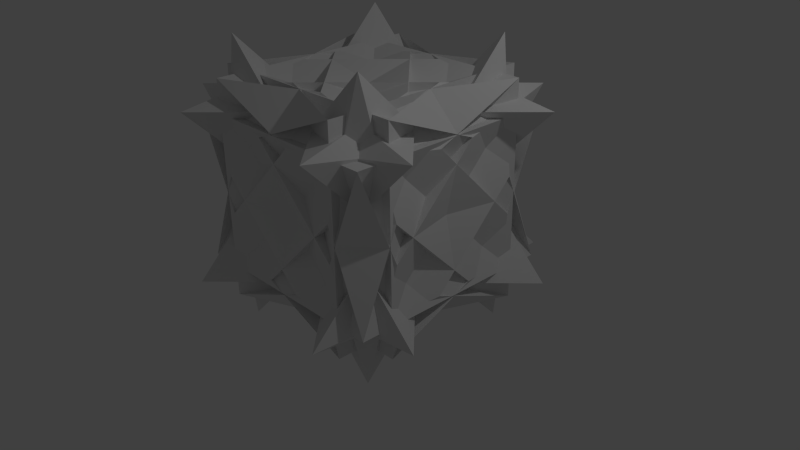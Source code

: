 # Source: Crazygon3.blend  (saved by Blender 2.76.0; exported with 4.5.12 LTS)
import bpy
from mathutils import Matrix  # noqa: F401  (used for matrix-valued properties, if any)

bpy.ops.wm.read_factory_settings(use_empty=True)
scene = bpy.context.scene
scene.name = 'Scene'

# ---- collections
col_collection_1 = bpy.data.collections.new('Collection 1'); scene.collection.children.link(col_collection_1)

# ---- materials (node trees are filled in below, after node groups)
mat_material = bpy.data.materials.new('Material')
mat_material.alpha_threshold = 0.0
mat_material.use_transparent_shadow = False
mat_material.roughness = 0.5
mat_material.line_color = (0.0, 0.0, 0.0, 1.0)

# ---- material node trees

# ---- world
world_world = bpy.data.worlds.new('World'); scene.world = world_world
world_world.color = (0.05088, 0.05088, 0.05088)
world_world.use_sun_shadow = False
world_world.sun_shadow_jitter_overblur = 0.0
world_world.cycles.sampling_method = 'MANUAL'
world_world.cycles.sample_map_resolution = 256

# ---- cameras
cam_camera = bpy.data.cameras.new('Camera')
cam_camera.clip_end = 100.0
cam_camera.lens = 35.0
cam_camera.sensor_width = 32.0
cam_camera.sensor_height = 18.0
cam_camera.ortho_scale = 7.314
cam_camera.dof.focus_distance = 0.0
cam_camera.dof.aperture_fstop = 128.0

# ---- lights
light_lamp = bpy.data.lights.new('Lamp', 'POINT')
light_lamp.transmission_factor = 0.0
light_lamp.cutoff_distance = 30.0
light_lamp.energy = 100.0
light_lamp.shadow_buffer_clip_start = 1.001
light_lamp.shadow_soft_size = 0.1
light_lamp.shadow_maximum_resolution = 0.006
light_lamp.use_absolute_resolution = True
light_lamp.cycles.use_multiple_importance_sampling = False

# ---- meshes
me_cube = bpy.data.meshes.new('Cube')
me_cube.from_pydata([(-0.2459, 0.9109, -1.427), (1.0, 1.427, -1.427), (-0.2459, 1.427, -0.9109), (-1.877, 1.104, -1.104), (0.9109, 1.427, 0.2459), (1.427, 1.427, -1.0), (1.427, 0.9109, 0.2459), (1.104, 1.104, 1.877), (0.9109, -0.2459, -1.427), (1.104, -1.877, -1.104), (1.427, -0.2459, -0.9109), (1.427, 1.0, -1.427), (-0.2459, -1.427, -0.9109), (1.0, -1.427, -1.427), (-0.2459, -0.9109, -1.427), (-1.877, -1.104, -1.104), (0.9109, 0.2459, -1.427), (1.427, -1.0, -1.427), (1.427, 0.2459, -0.9109), (1.104, 1.877, -1.104), (0.9109, -1.427, 0.2459), (1.104, -1.104, 1.877), (1.427, -0.9109, 0.2459), (1.427, -1.427, -1.0), (-1.427, 0.2459, -0.9109), (-1.427, -1.0, -1.427), (-0.9109, 0.2459, -1.427), (-1.104, 1.877, -1.104), (0.2459, -0.9109, -1.427), (-1.0, -1.427, -1.427), (0.2459, -1.427, -0.9109), (1.877, -1.104, -1.104), (-1.427, -0.9109, 0.2459), (-1.104, -1.104, 1.877), (-0.9109, -1.427, 0.2459), (-1.427, -1.427, -1.0), (-0.9109, -0.2459, -1.427), (-1.427, 1.0, -1.427), (-1.427, -0.2459, -0.9109), (-1.104, -1.877, -1.104), (-1.427, 0.9109, 0.2459), (-1.427, 1.427, -1.0), (-0.9109, 1.427, 0.2459), (-1.104, 1.104, 1.877), (0.2459, 0.9109, -1.427), (1.877, 1.104, -1.104), (0.2459, 1.427, -0.9109), (-1.0, 1.427, -1.427), (0.9109, -0.2459, 1.427), (1.427, 1.0, 1.427), (1.427, -0.2459, 0.9109), (1.104, -1.877, 1.104), (1.427, 0.9109, -0.2459), (1.427, 1.427, 1.0), (0.9109, 1.427, -0.2459), (1.104, 1.104, -1.877), (-0.2459, 0.9109, 1.427), (-1.877, 1.104, 1.104), (-0.2459, 1.427, 0.9109), (1.0, 1.427, 1.427), (1.427, 0.2459, 0.9109), (1.427, -1.0, 1.427), (0.9109, 0.2459, 1.427), (1.104, 1.877, 1.104), (-0.2459, -0.9109, 1.427), (1.0, -1.427, 1.427), (-0.2459, -1.427, 0.9109), (-1.877, -1.104, 1.104), (1.427, -0.9109, -0.2459), (1.104, -1.104, -1.877), (0.9109, -1.427, -0.2459), (1.427, -1.427, 1.0), (0.2459, -1.427, 0.9109), (-1.0, -1.427, 1.427), (0.2459, -0.9109, 1.427), (1.877, -1.104, 1.104), (-0.9109, 0.2459, 1.427), (-1.427, -1.0, 1.427), (-1.427, 0.2459, 0.9109), (-1.104, 1.877, 1.104), (-0.9109, -1.427, -0.2459), (-1.104, -1.104, -1.877), (-1.427, -0.9109, -0.2459), (-1.427, -1.427, 1.0), (0.2459, 0.9109, 1.427), (-1.0, 1.427, 1.427), (0.2459, 1.427, 0.9109), (1.877, 1.104, 1.104), (-0.9109, 1.427, -0.2459), (-1.427, 1.427, 1.0), (-1.427, 0.9109, -0.2459), (-1.104, 1.104, -1.877), (-0.9109, -0.2459, 1.427), (-1.104, -1.877, 1.104), (-1.427, -0.2459, 0.9109), (-1.427, 1.0, 1.427)], [], [(15, 19, 21), (27, 31, 33), (44, 84, 92, 36), (68, 82, 78, 60), (5, 23, 35, 41), (2, 12, 20, 4), (14, 64, 62, 16), (26, 76, 74, 28), (51, 55, 57), (50, 94, 90, 52), (80, 88, 86, 72), (87, 91, 93), (1, 59, 65, 13), (49, 11, 37, 95), (3, 7, 9), (17, 61, 77, 25), (18, 24, 32, 22), (29, 73, 85, 47), (30, 46, 42, 34), (39, 43, 45), (53, 89, 83, 71), (54, 70, 66, 58), (63, 67, 69), (75, 79, 81), (6, 40, 38, 10), (0, 1, 2, 3), (4, 5, 6, 7), (8, 9, 10, 11), (12, 13, 14, 15), (16, 17, 18, 19), (20, 21, 22, 23), (24, 25, 26, 27), (28, 29, 30, 31), (32, 33, 34, 35), (36, 37, 38, 39), (40, 41, 42, 43), (44, 45, 46, 47), (48, 49, 50, 51), (52, 53, 54, 55), (56, 57, 58, 59), (60, 61, 62, 63), (64, 65, 66, 67), (68, 69, 70, 71), (72, 73, 74, 75), (76, 77, 78, 79), (80, 81, 82, 83), (84, 85, 86, 87), (88, 89, 90, 91), (92, 93, 94, 95), (8, 0, 3, 9), (2, 4, 7, 3), (6, 10, 9, 7), (20, 12, 15, 21), (14, 16, 19, 15), (18, 22, 21, 19), (32, 24, 27, 33), (26, 28, 31, 27), (30, 34, 33, 31), (44, 36, 39, 45), (38, 40, 43, 39), (42, 46, 45, 43), (56, 48, 51, 57), (50, 52, 55, 51), (54, 58, 57, 55), (68, 60, 63, 69), (62, 64, 67, 63), (66, 70, 69, 67), (80, 72, 75, 81), (74, 76, 79, 75), (78, 82, 81, 79), (92, 84, 87, 93), (86, 88, 91, 87), (90, 94, 93, 91), (1, 13, 12, 2), (23, 5, 4, 20), (5, 41, 40, 6), (37, 11, 10, 38), (11, 49, 48, 8), (59, 1, 0, 56), (17, 25, 24, 18), (35, 23, 22, 32), (13, 65, 64, 14), (61, 17, 16, 62), (29, 47, 46, 30), (41, 35, 34, 42), (25, 77, 76, 26), (73, 29, 28, 74), (47, 85, 84, 44), (95, 37, 36, 92), (53, 71, 70, 54), (65, 59, 58, 66), (49, 95, 94, 50), (89, 53, 52, 90), (71, 83, 82, 68), (77, 61, 60, 78), (83, 89, 88, 80), (85, 73, 72, 86), (8, 48, 56, 0)])
me_cube.materials.append(mat_material)
me_cube.use_remesh_preserve_volume = False
me_cube.use_remesh_preserve_attributes = False
me_cube.use_mirror_vertex_groups = False
me_cube.update()

# ---- objects
ob_cube = bpy.data.objects.new('Cube', me_cube)
ob_lamp = bpy.data.objects.new('Lamp', light_lamp)
ob_camera = bpy.data.objects.new('Camera', cam_camera)

# ---- transforms, parenting, visibility, modifiers, constraints
ob_cube.location = (0.0, 0.0, 1.0)
ob_cube.lock_rotations_4d = False
ob_cube.empty_display_type = 'ARROWS'
ob_cube.lineart.crease_threshold = 0.0
ob_lamp.location = (4.076, 1.005, 5.904)
ob_lamp.rotation_euler = (0.6503, 0.05522, 1.866)
ob_lamp.lock_rotations_4d = False
ob_lamp.empty_display_type = 'ARROWS'
ob_lamp.color = (0.0, 0.0, 0.0, 0.0)
ob_lamp.lineart.crease_threshold = 0.0
ob_camera.location = (7.481, -6.508, 5.344)
ob_camera.rotation_euler = (1.109, 0.01082, 0.8149)
ob_camera.lock_rotations_4d = False
ob_camera.empty_display_type = 'ARROWS'
ob_camera.color = (0.0, 0.0, 0.0, 0.0)
ob_camera.display_type = 'WIRE'
ob_camera.lineart.crease_threshold = 0.0

# ---- collection membership
col_collection_1.objects.link(ob_cube)
col_collection_1.objects.link(ob_lamp)
col_collection_1.objects.link(ob_camera)

# ---- scene / render settings (as saved in the file)
scene.camera = ob_camera
scene.frame_start = 1; scene.frame_end = 250; scene.frame_set(1)
scene.render.engine = 'BLENDER_EEVEE_NEXT'
scene.render.resolution_percentage = 50
scene.render.dither_intensity = 0.0
scene.cycles.use_denoising = False
scene.cycles.samples = 10
scene.cycles.sampling_pattern = 'TABULATED_SOBOL'
scene.cycles.light_sampling_threshold = 0.0
scene.cycles.use_adaptive_sampling = False
scene.cycles.use_light_tree = False
scene.cycles.blur_glossy = 0.0
scene.cycles.pixel_filter_type = 'GAUSSIAN'
scene.cycles.sample_clamp_indirect = 0.0
scene.view_settings.view_transform = 'Standard'
bpy.context.view_layer.update()
